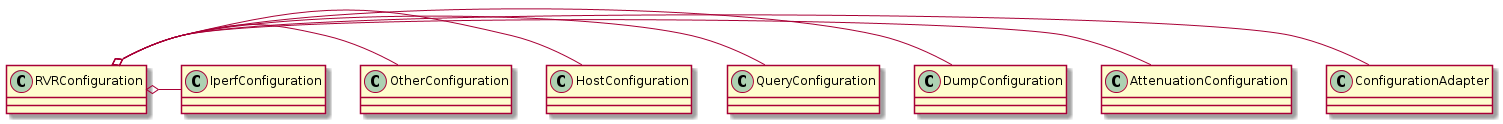

The diagram above was rendered by PlantUML. Its source (embedded in the PNG):
@startuml
RVRConfiguration o- ConfigurationAdapter
RVRConfiguration o- AttenuationConfiguration
RVRConfiguration o- DumpConfiguration
RVRConfiguration o- QueryConfiguration
RVRConfiguration o- HostConfiguration
RVRConfiguration o- OtherConfiguration
RVRConfiguration o- IperfConfiguration

@enduml